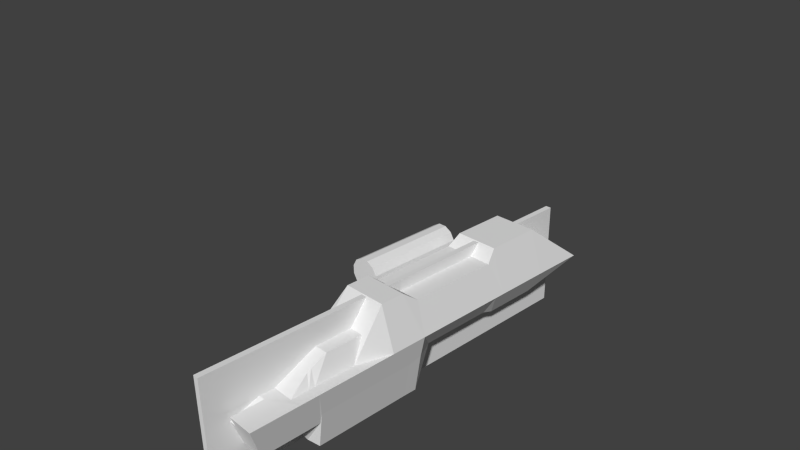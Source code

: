 # Source: tarsusBlocking2.blend  (saved by Blender 2.67.0; exported with 4.5.12 LTS)
import bpy
from mathutils import Matrix  # noqa: F401  (used for matrix-valued properties, if any)

bpy.ops.wm.read_factory_settings(use_empty=True)
scene = bpy.context.scene
scene.name = 'Scene'

# ---- collections
col_collection_1 = bpy.data.collections.new('Collection 1'); scene.collection.children.link(col_collection_1)

# ---- world
world_world = bpy.data.worlds.new('World'); scene.world = world_world
world_world.color = (0.05088, 0.05088, 0.05088)
world_world.use_sun_shadow = False
world_world.sun_shadow_jitter_overblur = 0.0
world_world.cycles.sampling_method = 'MANUAL'
world_world.cycles.sample_map_resolution = 256

# ---- cameras
cam_camera = bpy.data.cameras.new('Camera')
cam_camera.clip_end = 100.0
cam_camera.lens = 35.0
cam_camera.sensor_width = 32.0
cam_camera.sensor_height = 18.0
cam_camera.ortho_scale = 7.314
cam_camera.dof.focus_distance = 0.0
cam_camera.dof.aperture_fstop = 128.0

# ---- meshes
me_cylinder_001 = bpy.data.meshes.new('Cylinder.001')
me_cylinder_001.from_pydata([(0.1316, 0.515, -1.0), (0.1316, 0.515, -0.3646), (0.5132, 0.3013, -1.0), (0.5132, 0.3013, -0.4808), (0.5139, -0.336, -1.0), (0.5139, -0.336, -0.4808), (0.1385, -0.5519, -1.0), (0.1385, -0.5519, -0.3646), (-0.5077, -0.341, -1.0), (-0.5077, -0.341, -0.4808), (-0.5089, 0.3083, -1.0), (-0.5089, 0.3083, -0.4808), (0.1385, 0.5102, -1.806), (0.1385, -0.5519, -0.1832), (0.1333, -0.5537, -1.806), (0.5132, 0.3013, -0.1832), (0.1316, 0.515, -0.1832), (0.5139, -0.336, -0.1832), (-0.5077, -0.341, -0.1832), (-0.5089, 0.3083, -0.1832), (0.1385, -0.5519, -0.01585), (0.4603, 0.3013, -0.01585), (0.1316, 0.515, -0.01585), (0.461, -0.336, -0.01585), (-0.3404, -0.3927, -0.01585), (-0.3416, 0.36, -0.01585), (0.1385, -0.5519, 0.9694), (0.4603, 0.3013, 1.079), (0.1316, 0.515, 0.9694), (0.461, -0.336, 1.079), (-0.3405, -0.3885, 1.004), (-0.3416, 0.3584, 0.9694), (0.1385, -0.5519, 1.362), (0.4603, 0.4384, 1.362), (0.1316, 0.515, 1.362), (0.461, -0.473, 1.362), (-0.3404, -0.3924, 1.362), (-0.3415, 0.3571, 1.327), (0.1385, -0.5519, 1.548), (0.5132, 0.4256, 1.548), (0.1316, 0.515, 1.548), (0.5139, -0.4602, 1.548), (-0.5077, -0.341, 1.548), (-0.5089, 0.3083, 1.548), (0.1385, -0.5519, 1.907), (0.5132, 0.4256, 1.907), (0.1316, 0.515, 1.907), (0.5139, -0.4602, 1.907), (-0.5077, -0.341, 1.907), (-0.5089, 0.3083, 1.907), (0.1385, -0.5519, 2.358), (0.5132, 0.4256, 2.19), (0.1316, 0.515, 2.358), (0.5139, -0.4602, 2.19), (0.1375, -0.3846, 2.415), (0.1363, 0.3519, 2.415), (0.1385, -0.5519, 2.7), (0.5132, 0.4256, 2.7), (0.1316, 0.515, 2.7), (0.5139, -0.4602, 2.7), (0.1367, -0.382, 2.677), (0.1354, 0.3493, 2.677), (0.1385, -0.5519, 3.01), (0.5132, 0.4256, 3.01), (0.1316, 0.515, 3.01), (0.5139, -0.4602, 3.01), (0.1352, -0.382, 3.026), (0.1339, 0.3493, 3.026), (0.1385, -0.5519, 3.093), (0.6683, 0.3851, 3.006), (0.1316, 0.515, 3.093), (0.669, -0.4197, 3.006), (0.1341, -0.382, 3.119), (0.1328, 0.3493, 3.119), (0.1385, -0.5519, 3.361), (0.6683, 0.3851, 3.275), (0.1316, 0.515, 3.361), (0.669, -0.4197, 3.275), (0.1383, -0.382, 3.381), (0.137, 0.3493, 3.381), (0.1385, -0.5519, 3.85), (0.6683, 0.3851, 3.764), (0.1316, 0.515, 3.85), (0.669, -0.4197, 3.764), (0.1339, -0.1598, 3.6), (0.1328, 0.1271, 3.6), (0.1385, -0.5519, 4.008), (0.6683, 0.3851, 3.809), (0.1316, 0.515, 4.008), (0.669, -0.4197, 3.809), (0.1339, -0.1598, 4.008), (0.1328, 0.1271, 4.008), (0.1385, -0.5519, 4.07), (0.6683, 0.3851, 3.871), (0.1316, 0.515, 4.07), (0.669, -0.4197, 3.871), (0.1339, -0.1598, 4.07), (0.1328, 0.1271, 4.07), (-0.1531, -0.2695, 2.185), (-0.1539, 0.2358, 2.185), (-0.1537, -0.2677, 2.741), (-0.1546, 0.234, 2.741), (-0.04726, -0.2677, 2.981), (-0.04815, 0.234, 2.981), (-0.01602, -0.2677, 3.044), (-0.01691, 0.234, 3.044), (0.07959, -0.2677, 3.252), (0.0787, 0.234, 3.252), (1.092, 0.302, 1.331), (1.092, -0.3353, 1.331), (0.2623, -0.1592, 3.954), (0.2612, 0.1276, 3.954), (0.2843, -0.1592, 4.016), (0.2832, 0.1276, 4.016), (1.088, 0.302, 1.53), (1.089, -0.3353, 1.53), (1.088, 0.302, 1.889), (1.089, -0.3353, 1.889), (1.088, 0.302, 2.172), (1.089, -0.3353, 2.172), (1.088, 0.302, 2.682), (1.089, -0.3353, 2.682), (1.088, 0.302, 2.978), (1.089, -0.3353, 2.978), (1.029, 0.1584, 3.053), (1.03, -0.1917, 3.053), (0.6651, 0.2027, 3.26), (0.6658, -0.2361, 3.26)], [], [(0, 1, 3, 2), (2, 3, 5, 4), (4, 5, 7, 6), (6, 7, 9, 8), (5, 3, 15, 17), (10, 11, 1, 0), (8, 9, 11, 10), (1, 11, 19, 16), (8, 10, 12, 14), (11, 9, 18, 19), (6, 8, 14), (9, 7, 13, 18), (4, 6, 14), (3, 1, 16, 15), (2, 4, 14, 12), (7, 5, 17, 13), (0, 2, 12), (18, 13, 20, 24), (10, 0, 12), (24, 20, 26, 30), (17, 15, 21, 23), (13, 17, 23, 20), (19, 18, 24, 25), (15, 16, 22, 21), (16, 19, 25, 22), (77, 71, 125, 127), (21, 22, 28, 27), (25, 24, 30, 31), (23, 21, 27, 29), (22, 25, 31, 28), (20, 23, 29, 26), (36, 32, 38, 42), (28, 31, 37, 34), (26, 29, 35, 32), (30, 26, 32, 36), (27, 28, 34, 33), (31, 30, 36, 37), (33, 34, 40, 39), (37, 36, 42, 43), (34, 37, 43, 40), (32, 35, 41, 38), (48, 44, 50, 54), (40, 43, 49, 46), (38, 41, 47, 44), (42, 38, 44, 48), (39, 40, 46, 45), (43, 42, 48, 49), (52, 55, 61, 58), (45, 46, 52, 51), (49, 48, 54, 55), (53, 47, 117, 119), (46, 49, 55, 52), (44, 47, 53, 50), (60, 56, 62, 66), (50, 53, 59, 56), (54, 50, 56, 60), (51, 52, 58, 57), (61, 55, 99, 101), (63, 69, 124, 122), (64, 67, 73, 70), (57, 58, 64, 63), (73, 67, 103, 105), (109, 108, 114, 115), (58, 61, 67, 64), (56, 59, 65, 62), (69, 70, 76, 75), (62, 65, 71, 68), (66, 62, 68, 72), (63, 64, 70, 69), (54, 60, 100, 98), (47, 41, 115, 117), (76, 79, 85, 82), (67, 61, 101, 103), (59, 53, 119, 121), (70, 73, 79, 76), (68, 71, 77, 74), (72, 68, 74, 78), (81, 82, 88, 87), (74, 77, 83, 80), (78, 74, 80, 84), (75, 76, 82, 81), (79, 78, 84, 85), (39, 45, 116, 114), (86, 89, 95, 92), (97, 91, 111, 113), (83, 81, 87, 89), (82, 85, 91, 88), (80, 83, 89, 86), (84, 80, 86, 90), (92, 95, 112, 96), (90, 86, 92, 96), (87, 88, 94, 93), (95, 93, 113, 112), (89, 87, 93, 95), (88, 91, 97, 94), (99, 98, 100, 101), (101, 100, 102, 103), (103, 102, 104, 105), (105, 104, 106, 107), (78, 79, 107, 106), (60, 66, 102, 100), (72, 78, 106, 104), (55, 54, 98, 99), (79, 73, 105, 107), (66, 72, 104, 102), (117, 116, 118, 119), (111, 110, 112, 113), (85, 84, 110, 111), (84, 90, 110), (41, 35, 109, 115), (90, 96, 112, 110), (94, 97, 113, 93), (115, 114, 116, 117), (35, 29, 109), (91, 85, 111), (119, 118, 120, 121), (121, 120, 122, 123), (123, 122, 124, 125), (125, 124, 126, 127), (127, 126, 81, 83), (57, 63, 122, 120), (75, 81, 126), (29, 27, 108, 109), (51, 57, 120, 118), (71, 65, 123, 125), (69, 75, 126, 124), (45, 51, 118, 116), (65, 59, 121, 123), (83, 77, 127), (27, 33, 108), (33, 39, 114, 108)])
me_cylinder_001.use_remesh_preserve_volume = False
me_cylinder_001.use_remesh_preserve_attributes = False
me_cylinder_001.use_mirror_vertex_groups = False
me_cylinder_001.update()
me_cube = bpy.data.meshes.new('Cube')
me_cube.from_pydata([(-1.0, -1.0, -1.0), (-1.0, 1.0, -1.0), (1.0, 1.0, -1.0), (1.0, -1.0, -1.0), (-1.0, -1.0, 1.0), (-1.0, 1.0, 1.0), (1.0, 1.0, 1.0), (1.0, -1.0, 1.0)], [], [(4, 5, 1, 0), (5, 6, 2, 1), (6, 7, 3, 2), (7, 4, 0, 3), (0, 1, 2, 3), (7, 6, 5, 4)])
me_cube.use_remesh_preserve_volume = False
me_cube.use_remesh_preserve_attributes = False
me_cube.use_mirror_vertex_groups = False
me_cube.update()
me_cylinder = bpy.data.meshes.new('Cylinder')
me_cylinder.from_pydata([(0.0, 0.4, -1.0), (0.0, 0.4, 1.0), (0.2, 0.3464, -1.0), (0.2, 0.3464, 1.0), (0.3464, 0.2, -1.0), (0.3464, 0.2, 1.0), (0.4, -1.748e-08, -1.0), (0.4, -1.748e-08, 1.0), (0.3464, -0.2, -1.0), (0.3464, -0.2, 1.0), (0.2, -0.3464, -1.0), (0.2, -0.3464, 1.0), (6.04e-08, -0.4, -1.0), (6.04e-08, -0.4, 1.0), (-0.2, -0.3464, -1.0), (-0.2, -0.3464, 1.0), (-0.3464, -0.2, -1.0), (-0.3464, -0.2, 1.0), (-0.4, -1.86e-07, -1.0), (-0.4, -1.86e-07, 1.0), (-0.3464, 0.2, -1.0), (-0.3464, 0.2, 1.0), (-0.2, 0.3464, -1.0), (-0.2, 0.3464, 1.0)], [], [(0, 1, 3, 2), (2, 3, 5, 4), (4, 5, 7, 6), (6, 7, 9, 8), (8, 9, 11, 10), (10, 11, 13, 12), (12, 13, 15, 14), (14, 15, 17, 16), (16, 17, 19, 18), (18, 19, 21, 20), (3, 1, 23, 21, 19, 17, 15, 13, 11, 9, 7, 5), (22, 23, 1, 0), (20, 21, 23, 22), (0, 2, 4, 6, 8, 10, 12, 14, 16, 18, 20, 22)])
me_cylinder.use_remesh_preserve_volume = False
me_cylinder.use_remesh_preserve_attributes = False
me_cylinder.use_mirror_vertex_groups = False
me_cylinder.update()

# ---- objects
ob_cylinder_001 = bpy.data.objects.new('Cylinder.001', me_cylinder_001)
ob_size_location_reference = bpy.data.objects.new('Size location Reference', me_cube)
ob_cylinder = bpy.data.objects.new('Cylinder', me_cylinder)
ob_camera = bpy.data.objects.new('Camera', cam_camera)

# ---- transforms, parenting, visibility, modifiers, constraints
ob_cylinder_001.location = (0.2726, 1.51, -0.8363)
ob_cylinder_001.rotation_euler = (1.571, 1.571, 0.0)
ob_cylinder_001.lineart.crease_threshold = 0.0
ob_size_location_reference.location = (0.2604, 0.2308, -1.13)
ob_size_location_reference.scale = (0.042, 3.071, -0.793)
ob_size_location_reference.lock_location = (True, True, True)
ob_size_location_reference.lock_rotation = (True, True, True)
ob_size_location_reference.lock_scale = (True, True, True)
ob_size_location_reference.hide_viewport = True
ob_size_location_reference.lineart.crease_threshold = 0.0
ob_cylinder.location = (-0.432, 0.9614, -0.5623)
ob_cylinder.rotation_euler = (1.571, 1.824, 1.71e-08)
ob_cylinder.scale = (0.5898, 0.5898, 0.7565)
ob_cylinder.lineart.crease_threshold = 0.0
ob_camera.location = (7.481, -6.508, 5.344)
ob_camera.rotation_euler = (1.109, 0.01082, 0.8149)
ob_camera.lock_rotations_4d = False
ob_camera.empty_display_type = 'ARROWS'
ob_camera.color = (0.0, 0.0, 0.0, 0.0)
ob_camera.display_type = 'WIRE'
ob_camera.lineart.crease_threshold = 0.0

# ---- collection membership
col_collection_1.objects.link(ob_cylinder_001)
col_collection_1.objects.link(ob_size_location_reference)
col_collection_1.objects.link(ob_cylinder)
col_collection_1.objects.link(ob_camera)

# ---- scene / render settings (as saved in the file)
scene.camera = ob_camera
scene.frame_start = 1; scene.frame_end = 250; scene.frame_set(1)
scene.render.engine = 'BLENDER_EEVEE_NEXT'
scene.render.image_settings.color_mode = 'RGB'
scene.render.image_settings.compression = 90
scene.render.resolution_percentage = 50
scene.render.dither_intensity = 0.0
scene.cycles.use_denoising = False
scene.cycles.samples = 10
scene.cycles.sampling_pattern = 'TABULATED_SOBOL'
scene.cycles.light_sampling_threshold = 0.0
scene.cycles.use_adaptive_sampling = False
scene.cycles.use_light_tree = False
scene.cycles.blur_glossy = 0.0
scene.cycles.volume_bounces = 1
scene.cycles.pixel_filter_type = 'GAUSSIAN'
scene.cycles.sample_clamp_indirect = 0.0
scene.view_settings.view_transform = 'Standard'
bpy.context.view_layer.update()

# ---- added for rendering (the .blend has no usable light): sun
light_auto_sun = bpy.data.lights.new('AutoSun', 'SUN')
light_auto_sun.energy = 3.0
light_auto_sun.angle = 0.0523599
ob_auto_sun = bpy.data.objects.new('AutoSun', light_auto_sun)
scene.collection.objects.link(ob_auto_sun)
ob_auto_sun.rotation_euler = (0.872665, 0.174533, 0.523599)
bpy.context.view_layer.update()
